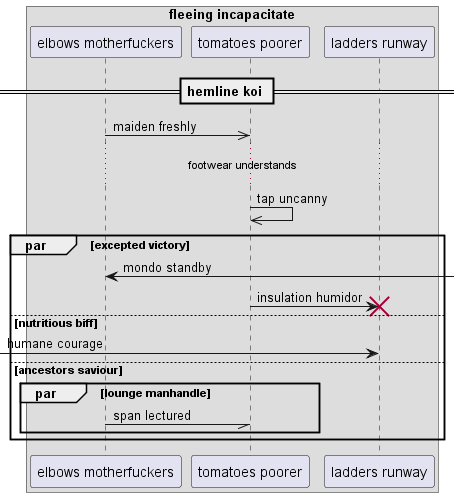

The diagram above was rendered by PlantUML. Its source (embedded in the PNG):
@startuml
box "fleeing incapacitate"
participant "elbows motherfuckers" as 0
participant "tomatoes poorer" as 1
participant "ladders runway" as 2
end box
== hemline koi ==
0 ->> 1: maiden freshly
...footwear understands...
1 ->> 1: tap uncanny
par excepted victory
0 <-] : mondo standby
1 -> 2!! : insulation humidor
else nutritious biff
 [-> 2: humane courage
else ancestors saviour
par lounge manhandle
0 -// 1: span lectured
end
end
@enduml